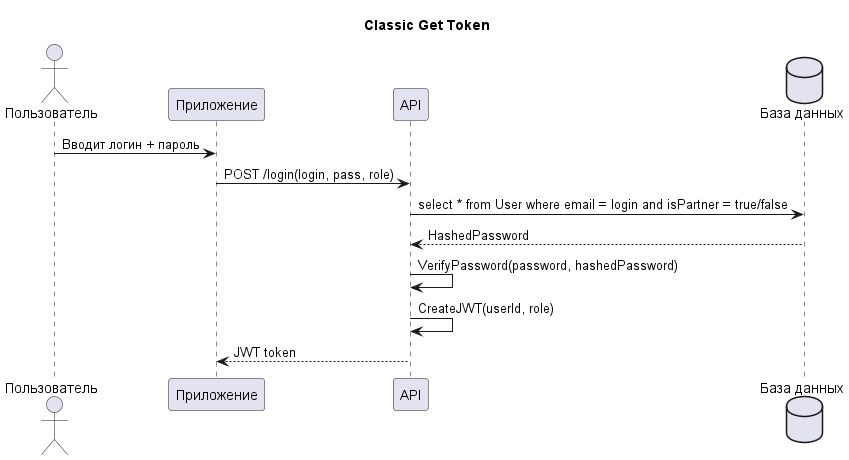

The diagram above was rendered by PlantUML. Its source (embedded in the PNG):
@startuml Classic Get Token 
title Classic Get Token 
actor "Пользователь" as user
participant "Приложение" as webApp
participant API
database "База данных" as db
user -> webApp: Вводит логин + пароль
webApp -> API: POST /login(login, pass, role)
API -> db :select * from User where email = login and isPartner = true/false
db --> API: HashedPassword 
API -> API: VerifyPassword(password, hashedPassword)
API -> API: CreateJWT(userId, role)
API --> webApp: JWT token 
@enduml